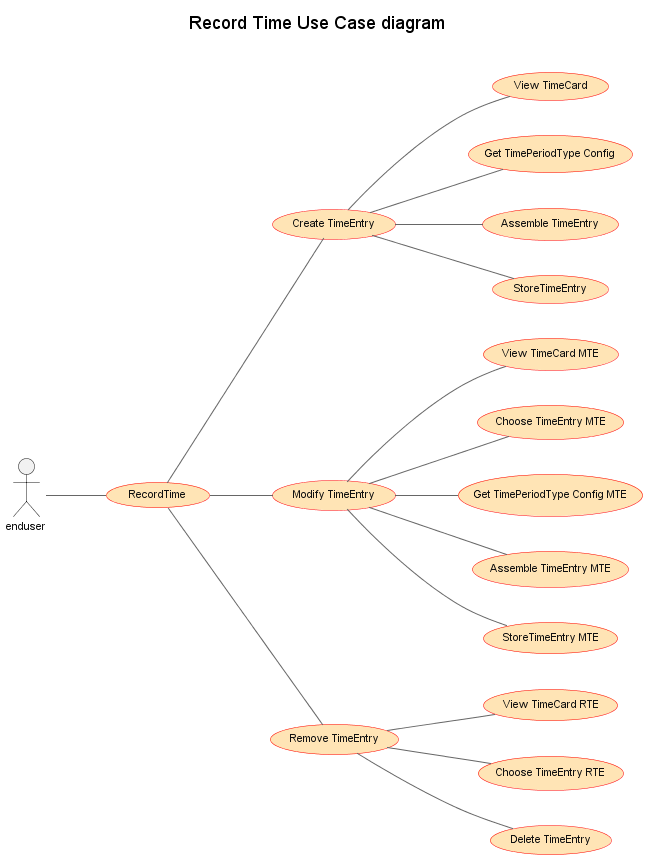

The diagram above was rendered by PlantUML. Its source (embedded in the PNG):
@startuml


!include plantuml-ae-style.iuml

skinparam Usecase {
    ArrowColor          DEFAULT_NOT_SO_DARK
    BackgroundColor     moccasin
    BorderColor         red
	}

skinparam Shadowing false

skinparam ArrowFontStyle normal
skinparam ArrowFontName Courier
skinparam ArrowFontSize 10

title Record Time Use Case diagram\n

left to right direction

  actor enduser
  enduser -- (RecordTime)
  (RecordTime) -- (Create TimeEntry) 
  (Create TimeEntry) -- (View TimeCard) 
  (Create TimeEntry) -- (Get TimePeriodType Config)
  (Create TimeEntry) -- (Assemble TimeEntry)
  (Create TimeEntry) -- (StoreTimeEntry)
  (RecordTime) -- (Modify TimeEntry) 
  (Modify TimeEntry) -- (View TimeCard MTE) 
  (Modify TimeEntry) -- (Choose TimeEntry MTE)
  (Modify TimeEntry) -- (Get TimePeriodType Config MTE)
  (Modify TimeEntry) -- (Assemble TimeEntry MTE)
  (Modify TimeEntry) -- (StoreTimeEntry MTE)
  (RecordTime) -- (Remove TimeEntry) 
  (Remove TimeEntry) -- (View TimeCard RTE) 
  (Remove TimeEntry) -- (Choose TimeEntry RTE)
  (Remove TimeEntry) -- (Delete TimeEntry)
@enduml